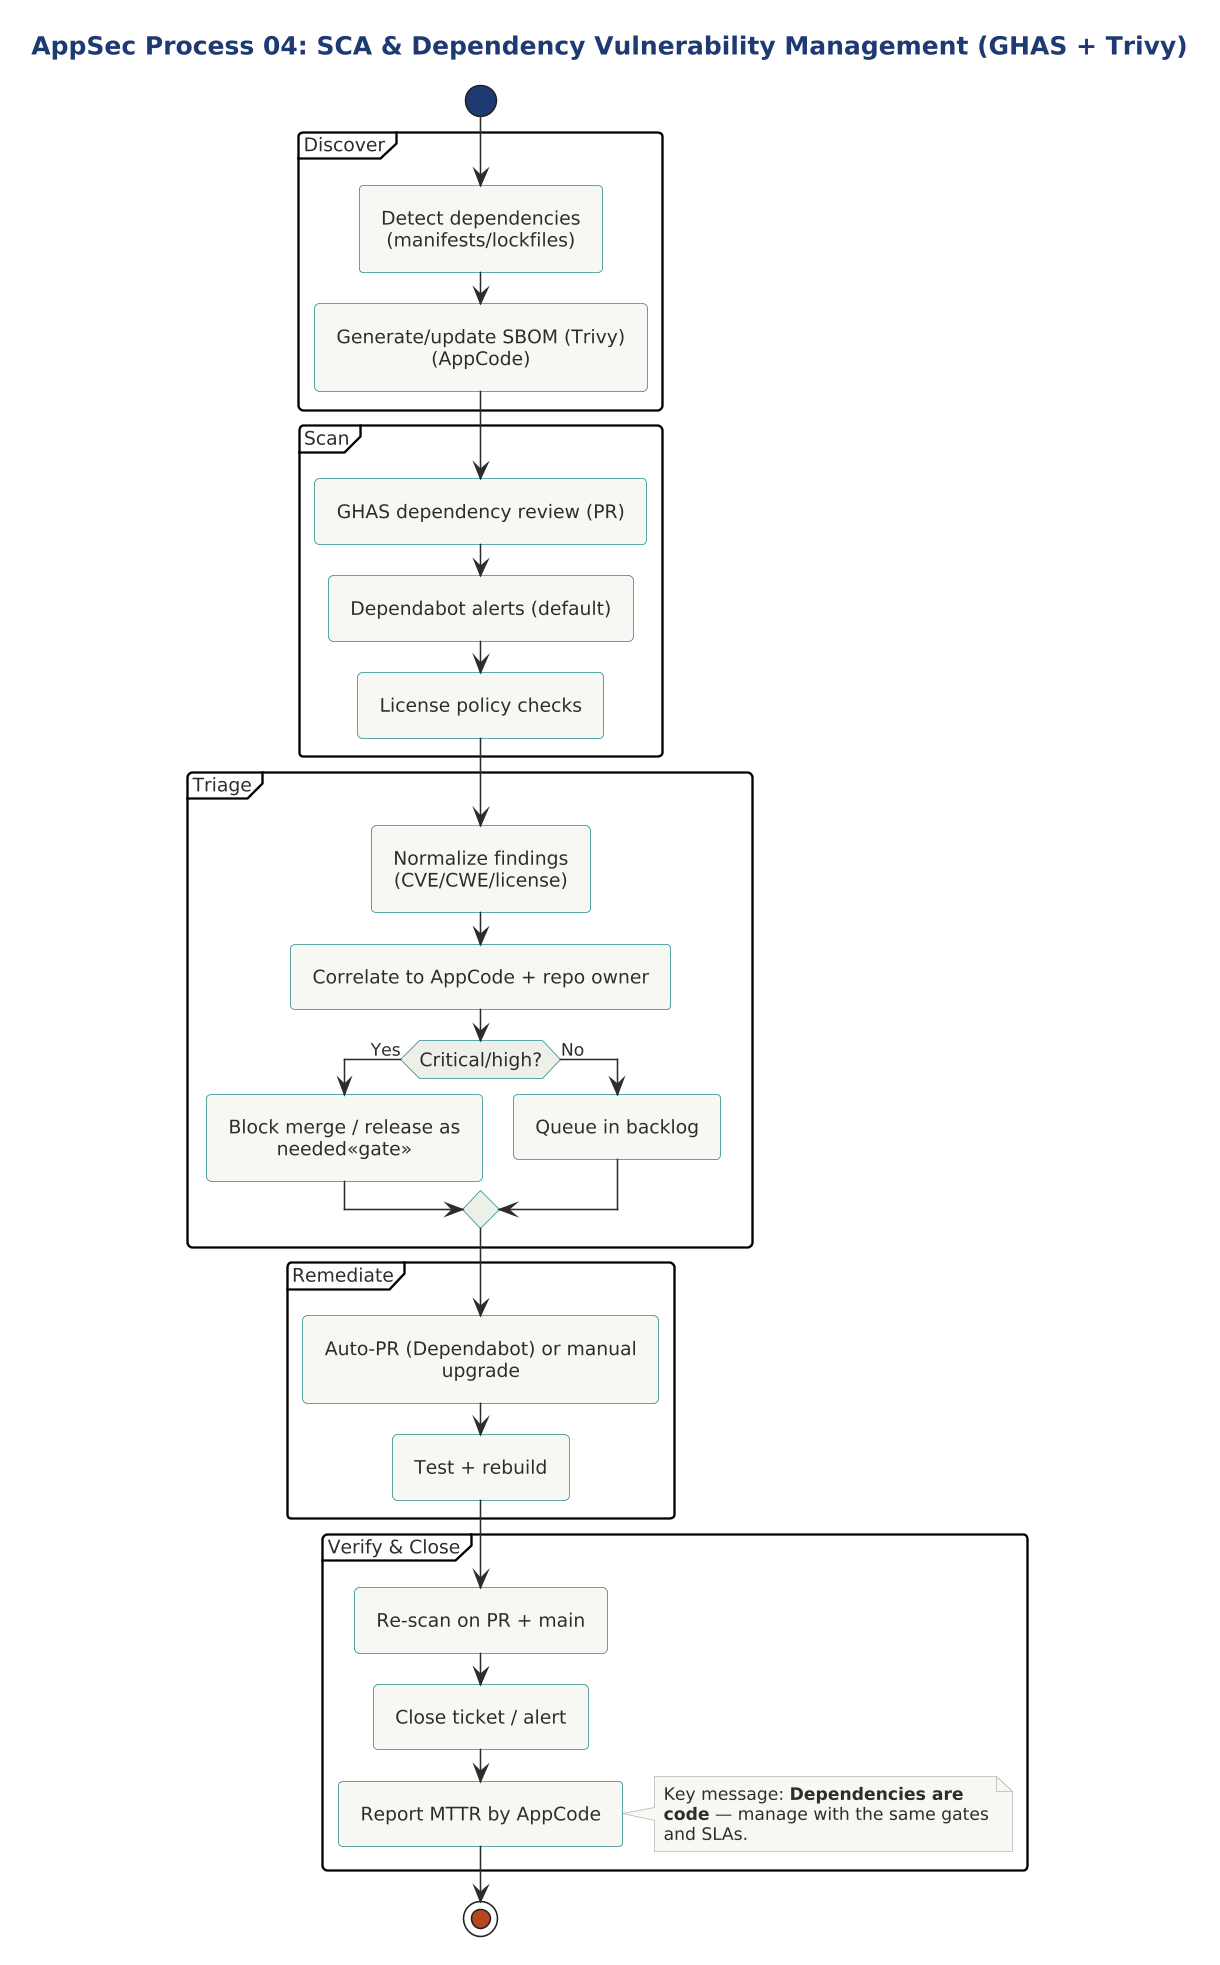

The diagram above was rendered by PlantUML. Its source (embedded in the PNG):
@startuml

scale 1.5625



!include ../../../../../tooling/styles/plantuml/behavioral/activity-diagram-style.iuml

title AppSec Process 04: SCA & Dependency Vulnerability Management (GHAS + Trivy)

' Purpose: Control open-source risk (vulns + licenses) with AppCode-based ownership and automation.

start

partition "Discover" {
  :Detect dependencies (manifests/lockfiles);
  :Generate/update SBOM (Trivy) (AppCode);
}

partition "Scan" {
  :GHAS dependency review (PR);
  :Dependabot alerts (default);
  :License policy checks;
}

partition "Triage" {
  :Normalize findings (CVE/CWE/license);
  :Correlate to AppCode + repo owner;
  if (Critical/high?) then (Yes)
    :Block merge / release as needed<<gate>>;
  else (No)
    :Queue in backlog;
  endif
}

partition "Remediate" {
  :Auto-PR (Dependabot) or manual upgrade;
  :Test + rebuild;
}

partition "Verify & Close" {
  :Re-scan on PR + main;
  :Close ticket / alert;
  :Report MTTR by AppCode;
}

note right
Key message: **Dependencies are code** — manage with the same gates and SLAs.
end note

stop
@enduml